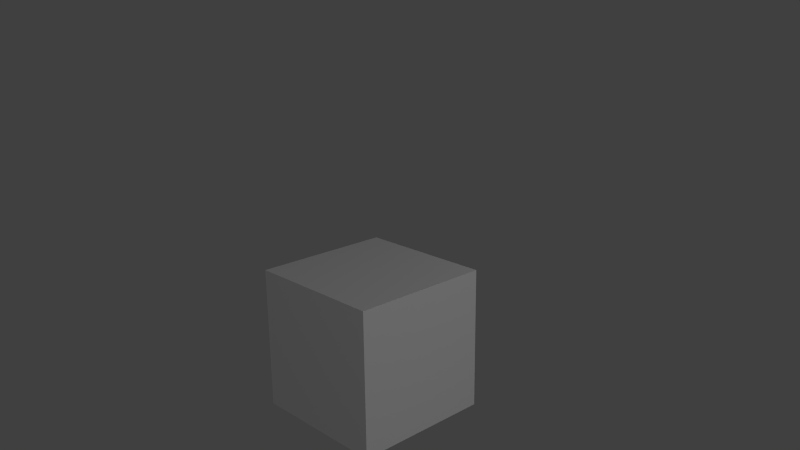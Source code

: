 # Source: Crate.blend  (saved by Blender 2.64.0; exported with 4.5.12 LTS)
import bpy
from mathutils import Matrix  # noqa: F401  (used for matrix-valued properties, if any)

bpy.ops.wm.read_factory_settings(use_empty=True)
scene = bpy.context.scene
scene.name = 'Scene'

# ---- collections
col_collection_1 = bpy.data.collections.new('Collection 1'); scene.collection.children.link(col_collection_1)

# ---- materials (node trees are filled in below, after node groups)
mat_cratematerial = bpy.data.materials.new('CrateMaterial')
mat_cratematerial.alpha_threshold = 0.0
mat_cratematerial.use_transparent_shadow = False
mat_cratematerial.preview_render_type = 'CUBE'
mat_cratematerial.diffuse_color = (1.0, 1.0, 1.0, 1.0)
mat_cratematerial.roughness = 0.5
mat_cratematerial.specular_intensity = 0.0
mat_cratematerial.line_color = (0.0, 0.0, 0.0, 1.0)

# ---- material node trees

# ---- world
world_world = bpy.data.worlds.new('World'); scene.world = world_world
world_world.color = (0.05088, 0.05088, 0.05088)
world_world.use_sun_shadow = False
world_world.sun_shadow_jitter_overblur = 0.0
world_world.cycles.sampling_method = 'MANUAL'
world_world.cycles.sample_map_resolution = 256

# ---- cameras
cam_camera = bpy.data.cameras.new('Camera')
cam_camera.clip_end = 100.0
cam_camera.lens = 35.0
cam_camera.sensor_width = 32.0
cam_camera.sensor_height = 18.0
cam_camera.ortho_scale = 7.314
cam_camera.dof.focus_distance = 0.0
cam_camera.dof.aperture_fstop = 128.0

# ---- lights
light_lamp_002 = bpy.data.lights.new('Lamp.002', 'POINT')
light_lamp_002.transmission_factor = 0.0
light_lamp_002.cutoff_distance = 30.0
light_lamp_002.energy = 100.0
light_lamp_002.shadow_buffer_clip_start = 1.001
light_lamp_002.shadow_soft_size = 1.0
light_lamp_002.shadow_maximum_resolution = 0.006
light_lamp_002.use_absolute_resolution = True
light_lamp_002.cycles.use_multiple_importance_sampling = False
light_lamp_001 = bpy.data.lights.new('Lamp.001', 'POINT')
light_lamp_001.transmission_factor = 0.0
light_lamp_001.cutoff_distance = 30.0
light_lamp_001.energy = 100.0
light_lamp_001.shadow_buffer_clip_start = 1.001
light_lamp_001.shadow_soft_size = 1.0
light_lamp_001.shadow_maximum_resolution = 0.006
light_lamp_001.use_absolute_resolution = True
light_lamp_001.cycles.use_multiple_importance_sampling = False
light_lamp = bpy.data.lights.new('Lamp', 'POINT')
light_lamp.transmission_factor = 0.0
light_lamp.cutoff_distance = 30.0
light_lamp.energy = 100.0
light_lamp.shadow_buffer_clip_start = 1.001
light_lamp.shadow_soft_size = 1.0
light_lamp.shadow_maximum_resolution = 0.006
light_lamp.use_absolute_resolution = True
light_lamp.cycles.use_multiple_importance_sampling = False

# ---- meshes
me_cube = bpy.data.meshes.new('Cube')
me_cube.from_pydata([(1.0, 1.0, -1.0), (1.0, -1.0, -1.0), (-1.0, -1.0, -1.0), (-1.0, 1.0, -1.0), (1.0, 1.0, 1.0), (1.0, -1.0, 1.0), (-1.0, -1.0, 1.0), (-1.0, 1.0, 1.0)], [], [(0, 1, 2, 3), (4, 7, 6, 5), (0, 4, 5, 1), (1, 5, 6, 2), (2, 6, 7, 3), (4, 0, 3, 7)])
_uv = me_cube.uv_layers.new(name='UVMap')
_uv.uv.foreach_set('vector', [0.5, 0.75, 0.5, 0.5, 0.75, 0.5, 0.75, 0.75, 0.25, 0.75, 0.0, 0.75, 0.0, 0.5, 0.25, 0.5, 0.5, 0.75, 0.25, 0.75, 0.25, 0.5, 0.5, 0.5, 0.5, 0.5, 0.25, 0.5, 0.25, 0.25, 0.5, 0.25, 0.5, 0.25, 0.25, 0.25, 0.25, 1.192e-07, 0.5, 0.0, 0.25, 0.75, 0.5, 0.75, 0.5, 1.0, 0.25, 1.0])
me_cube.materials.append(mat_cratematerial)
me_cube.use_remesh_preserve_volume = False
me_cube.use_remesh_preserve_attributes = False
me_cube.use_mirror_vertex_groups = False
me_cube.update()

# ---- objects
ob_lamp_002 = bpy.data.objects.new('Lamp.002', light_lamp_002)
ob_lamp_001 = bpy.data.objects.new('Lamp.001', light_lamp_001)
ob_head = bpy.data.objects.new('Head', me_cube)
ob_lamp = bpy.data.objects.new('Lamp', light_lamp)
ob_camera = bpy.data.objects.new('Camera', cam_camera)

# ---- transforms, parenting, visibility, modifiers, constraints
ob_lamp_002.location = (8.0, 0.0, 1.0)
ob_lamp_002.rotation_euler = (0.6503, 0.05522, 1.866)
ob_lamp_002.lock_rotations_4d = False
ob_lamp_002.empty_display_type = 'ARROWS'
ob_lamp_002.color = (0.0, 0.0, 0.0, 0.0)
ob_lamp_002.lineart.crease_threshold = 0.0
ob_lamp_001.location = (6.0, -6.0, 7.0)
ob_lamp_001.rotation_euler = (0.6503, 0.05522, 1.866)
ob_lamp_001.lock_rotations_4d = False
ob_lamp_001.empty_display_type = 'ARROWS'
ob_lamp_001.color = (0.0, 0.0, 0.0, 0.0)
ob_lamp_001.lineart.crease_threshold = 0.0
ob_head.location = (0.0, 0.0, 0.8062)
ob_head.scale = (0.9, 0.9, 0.9)
ob_head.lock_rotations_4d = False
ob_head.empty_display_type = 'ARROWS'
ob_head.lineart.crease_threshold = 0.0
ob_lamp.location = (4.0, 3.0, 7.0)
ob_lamp.rotation_euler = (0.6503, 0.05522, 1.866)
ob_lamp.lock_rotations_4d = False
ob_lamp.empty_display_type = 'ARROWS'
ob_lamp.color = (0.0, 0.0, 0.0, 0.0)
ob_lamp.lineart.crease_threshold = 0.0
ob_camera.location = (7.481, -6.508, 5.344)
ob_camera.rotation_euler = (1.27, 0.01082, 0.8149)
ob_camera.lock_rotations_4d = False
ob_camera.empty_display_type = 'ARROWS'
ob_camera.color = (0.0, 0.0, 0.0, 0.0)
ob_camera.display_type = 'WIRE'
ob_camera.lineart.crease_threshold = 0.0

# ---- collection membership
col_collection_1.objects.link(ob_lamp_002)
col_collection_1.objects.link(ob_lamp_001)
col_collection_1.objects.link(ob_head)
col_collection_1.objects.link(ob_lamp)
col_collection_1.objects.link(ob_camera)

# ---- scene / render settings (as saved in the file)
scene.camera = ob_camera
scene.frame_start = 1; scene.frame_end = 250; scene.frame_set(0)
scene.render.engine = 'BLENDER_EEVEE_NEXT'
scene.render.image_settings.color_mode = 'RGB'
scene.render.image_settings.compression = 90
scene.render.resolution_percentage = 50
scene.render.dither_intensity = 0.0
scene.render.bake_margin = 2
scene.render.bake_bias = 0.0
scene.cycles.use_denoising = False
scene.cycles.samples = 10
scene.cycles.sampling_pattern = 'TABULATED_SOBOL'
scene.cycles.light_sampling_threshold = 0.0
scene.cycles.use_adaptive_sampling = False
scene.cycles.use_light_tree = False
scene.cycles.blur_glossy = 0.0
scene.cycles.volume_bounces = 1
scene.cycles.pixel_filter_type = 'GAUSSIAN'
scene.cycles.sample_clamp_indirect = 0.0
scene.view_settings.view_transform = 'Standard'
bpy.context.view_layer.update()
